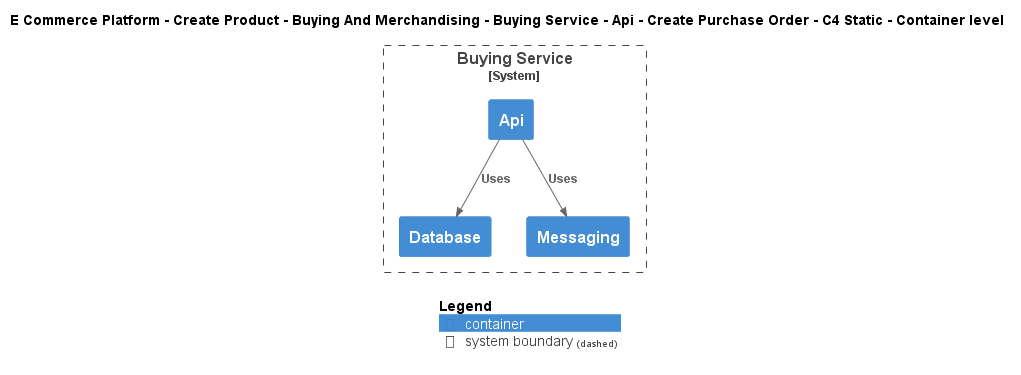

The diagram above was rendered by PlantUML. Its source (embedded in the PNG):
@startuml
!include ..\..\..\..\..\..\..\..\..\.c4s\C4_Container.puml

AddElementTag("c4interflow:lifecycle:new", $bgColor=green, $fontColor=#ffffff, $borderColor=green, $shadowing="False")
AddElementTag("c4interflow:lifecycle:changed", $bgColor=orange, $fontColor=#ffffff, $borderColor=orange, $shadowing="False")
AddElementTag("c4interflow:lifecycle:removed", $bgColor=red, $fontColor=#ffffff, $borderColor=red, $shadowing="False")

AddRelTag("c4interflow:lifecycle:new", $textColor=green, $lineColor=green)
AddRelTag("c4interflow:lifecycle:changed", $textColor=orange, $lineColor=orange)
AddRelTag("c4interflow:lifecycle:removed", $textColor=red, $lineColor=red)

SHOW_PERSON_PORTRAIT()
LAYOUT_TOP_DOWN()

skinparam linetype polyline

title E Commerce Platform - Create Product - Buying And Merchandising - Buying Service - Api - Create Purchase Order - C4 Static - Container level


System_Boundary(ECommercePlatform.CreateProduct.BuyingAndMerchandising.SoftwareSystems.BuyingService, "Buying Service") {
    Container(ECommercePlatform.CreateProduct.BuyingAndMerchandising.SoftwareSystems.BuyingService.Containers.Api, "Api", "", "")
    Container(ECommercePlatform.CreateProduct.BuyingAndMerchandising.SoftwareSystems.BuyingService.Containers.Database, "Database", "", "")
    Container(ECommercePlatform.CreateProduct.BuyingAndMerchandising.SoftwareSystems.BuyingService.Containers.Messaging, "Messaging", "", "")
}

Rel(ECommercePlatform.CreateProduct.BuyingAndMerchandising.SoftwareSystems.BuyingService.Containers.Api, ECommercePlatform.CreateProduct.BuyingAndMerchandising.SoftwareSystems.BuyingService.Containers.Database, "Uses")
Rel(ECommercePlatform.CreateProduct.BuyingAndMerchandising.SoftwareSystems.BuyingService.Containers.Api, ECommercePlatform.CreateProduct.BuyingAndMerchandising.SoftwareSystems.BuyingService.Containers.Messaging, "Uses")


SHOW_LEGEND()
@enduml